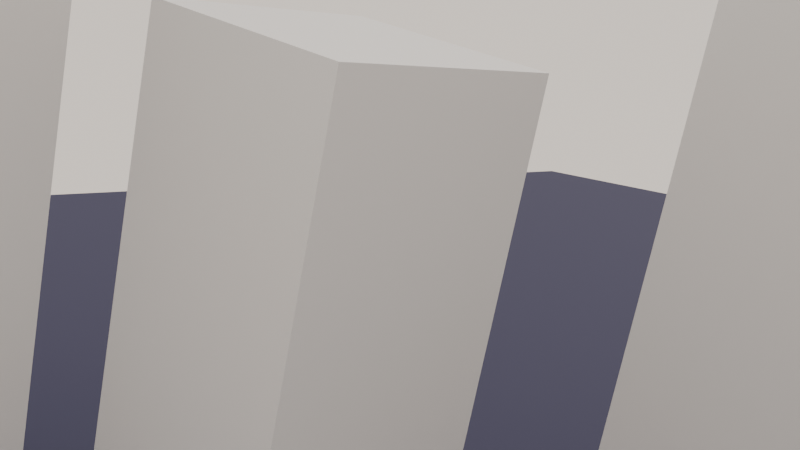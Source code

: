 # Source: cyberpunk_city.blend  (saved by Blender 4.2.66; exported with 4.5.12 LTS)
import bpy
from mathutils import Matrix  # noqa: F401  (used for matrix-valued properties, if any)

bpy.ops.wm.read_factory_settings(use_empty=True)
scene = bpy.context.scene
scene.name = 'Scene'

# ---- collections
col_collection = bpy.data.collections.new('Collection'); scene.collection.children.link(col_collection)

# ---- materials (node trees are filled in below, after node groups)
mat_ground_material = bpy.data.materials.new('Ground_Material')
mat_building_material = bpy.data.materials.new('Building_Material')
mat_neon_material = bpy.data.materials.new('Neon_Material')

# ---- material node trees
mat_ground_material.use_nodes = True; mat_ground_material.node_tree.nodes.clear()
_N = mat_ground_material.node_tree.nodes; _L = mat_ground_material.node_tree.links
n0 = _N.new('ShaderNodeBsdfPrincipled'); n0.name = 'Principled BSDF'; n0.location = (10, 300)
n0.inputs[0].default_value = (0.05, 0.05, 0.1, 1.0)
n0.inputs[1].default_value = 0.1
n0.inputs[2].default_value = 0.9
n1 = _N.new('ShaderNodeOutputMaterial'); n1.name = 'Material Output'; n1.location = (300, 300)
_L.new(n0.outputs[0], n1.inputs[0])
n1.is_active_output = True
mat_building_material.use_nodes = True; mat_building_material.node_tree.nodes.clear()
_N = mat_building_material.node_tree.nodes; _L = mat_building_material.node_tree.links
n0 = _N.new('ShaderNodeBsdfPrincipled'); n0.name = 'Principled BSDF'; n0.location = (10, 300)
n0.inputs[0].default_value = (0.1, 0.1, 0.2, 1.0)
n0.inputs[1].default_value = 0.2
n0.inputs[2].default_value = 0.8
n1 = _N.new('ShaderNodeOutputMaterial'); n1.name = 'Material Output'; n1.location = (300, 300)
_L.new(n0.outputs[0], n1.inputs[0])
n1.is_active_output = True
mat_neon_material.use_nodes = True; mat_neon_material.node_tree.nodes.clear()
_N = mat_neon_material.node_tree.nodes; _L = mat_neon_material.node_tree.links
n0 = _N.new('ShaderNodeBsdfPrincipled'); n0.name = 'Principled BSDF'; n0.location = (10, 300)
n0.inputs[0].default_value = (0.0, 1.0, 1.0, 1.0)
n0.inputs[27].default_value = (0.0, 1.0, 1.0, 1.0)
n0.inputs[28].default_value = 2.0
n1 = _N.new('ShaderNodeOutputMaterial'); n1.name = 'Material Output'; n1.location = (300, 300)
_L.new(n0.outputs[0], n1.inputs[0])
n1.is_active_output = True

# ---- world
world_world = bpy.data.worlds.new('World'); scene.world = world_world
world_world.use_nodes = True; world_world.node_tree.nodes.clear()
_N = world_world.node_tree.nodes; _L = world_world.node_tree.links
n0 = _N.new('ShaderNodeOutputWorld'); n0.name = 'World Output'; n0.location = (300, 300)
n1 = _N.new('ShaderNodeBackground'); n1.name = 'Background'; n1.location = (10, 300)
n1.inputs[0].default_value = (1.0, 0.9, 0.8, 1.0)
_L.new(n1.outputs[0], n0.inputs[0])
n0.is_active_output = True
world_world.color = (0.05088, 0.05088, 0.05088)
world_world.sun_shadow_jitter_overblur = 0.0

# ---- cameras
cam_camera = bpy.data.cameras.new('Camera')
cam_camera.clip_end = 100.0
cam_camera.ortho_scale = 7.314
cam_camera_001 = bpy.data.cameras.new('Camera.001')

# ---- lights
light_sun = bpy.data.lights.new('Sun', 'SUN')
light_sun.energy = 1.0
light_point = bpy.data.lights.new('Point', 'POINT')
light_point.color = (0.0, 1.0, 1.0)
light_point.energy = 8.0
light_point.shadow_soft_size = 10.0

# ---- meshes
me_ground = bpy.data.meshes.new('Ground')
me_ground.from_pydata([(-50.0, -50.0, 0.0), (50.0, -50.0, 0.0), (-50.0, 50.0, 0.0), (50.0, 50.0, 0.0)], [], [(0, 1, 3, 2)])
_uv = me_ground.uv_layers.new(name='UVMap')
_uv.uv.foreach_set('vector', [0.0, 0.0, 1.0, 0.0, 1.0, 1.0, 0.0, 1.0])
me_ground.materials.append(mat_ground_material)
me_ground.update()
me_cube_001 = bpy.data.meshes.new('Cube.001')
me_cube_001.from_pydata([(1.0, -4.0, -16.0), (1.0, -4.0, 16.0), (1.0, 4.0, -16.0), (1.0, 4.0, 16.0), (9.0, -4.0, -16.0), (9.0, -4.0, 16.0), (9.0, 4.0, -16.0), (9.0, 4.0, 16.0)], [], [(0, 1, 3, 2), (2, 3, 7, 6), (6, 7, 5, 4), (4, 5, 1, 0), (2, 6, 4, 0), (7, 3, 1, 5)])
_uv = me_cube_001.uv_layers.new(name='UVMap')
_uv.uv.foreach_set('vector', [0.375, 0.0, 0.625, 0.0, 0.625, 0.25, 0.375, 0.25, 0.375, 0.25, 0.625, 0.25, 0.625, 0.5, 0.375, 0.5, 0.375, 0.5, 0.625, 0.5, 0.625, 0.75, 0.375, 0.75, 0.375, 0.75, 0.625, 0.75, 0.625, 1.0, 0.375, 1.0, 0.125, 0.5, 0.375, 0.5, 0.375, 0.75, 0.125, 0.75, 0.625, 0.5, 0.875, 0.5, 0.875, 0.75, 0.625, 0.75])
me_cube_001.materials.append(mat_building_material)
me_cube_001.update()
me_cube_002 = bpy.data.meshes.new('Cube.002')
me_cube_002.from_pydata([(31.01, 29.06, 6.58), (31.01, 29.06, -13.88), (31.01, -1.62, 6.58), (31.01, -1.62, -13.88), (23.34, 29.06, 6.58), (23.34, 29.06, -13.88), (23.34, -1.62, 6.58), (23.34, -1.62, -13.88)], [], [(0, 1, 3, 2), (2, 3, 7, 6), (6, 7, 5, 4), (4, 5, 1, 0), (2, 6, 4, 0), (7, 3, 1, 5)])
_uv = me_cube_002.uv_layers.new(name='UVMap')
_uv.uv.foreach_set('vector', [0.375, 0.0, 0.625, 0.0, 0.625, 0.25, 0.375, 0.25, 0.375, 0.25, 0.625, 0.25, 0.625, 0.5, 0.375, 0.5, 0.375, 0.5, 0.625, 0.5, 0.625, 0.75, 0.375, 0.75, 0.375, 0.75, 0.625, 0.75, 0.625, 1.0, 0.375, 1.0, 0.125, 0.5, 0.375, 0.5, 0.375, 0.75, 0.125, 0.75, 0.625, 0.5, 0.875, 0.5, 0.875, 0.75, 0.625, 0.75])
me_cube_002.update()
me_cube_003 = bpy.data.meshes.new('Cube.003')
me_cube_003.from_pydata([(-19.57, -29.48, -15.71), (-19.57, -29.48, 16.29), (-19.57, -21.48, -15.71), (-19.57, -21.48, 16.29), (-11.57, -29.48, -15.71), (-11.57, -29.48, 16.29), (-11.57, -21.48, -15.71), (-11.57, -21.48, 16.29)], [], [(0, 1, 3, 2), (2, 3, 7, 6), (6, 7, 5, 4), (4, 5, 1, 0), (2, 6, 4, 0), (7, 3, 1, 5)])
_uv = me_cube_003.uv_layers.new(name='UVMap')
_uv.uv.foreach_set('vector', [0.375, 0.0, 0.625, 0.0, 0.625, 0.25, 0.375, 0.25, 0.375, 0.25, 0.625, 0.25, 0.625, 0.5, 0.375, 0.5, 0.375, 0.5, 0.625, 0.5, 0.625, 0.75, 0.375, 0.75, 0.375, 0.75, 0.625, 0.75, 0.625, 1.0, 0.375, 1.0, 0.125, 0.5, 0.375, 0.5, 0.375, 0.75, 0.125, 0.75, 0.625, 0.5, 0.875, 0.5, 0.875, 0.75, 0.625, 0.75])
me_cube_003.update()
me_cube_004 = bpy.data.meshes.new('Cube.004')
me_cube_004.from_pydata([(-9.801, -16.51, -11.39), (-9.801, -16.51, 20.61), (-9.801, -8.514, -11.39), (-9.801, -8.514, 20.61), (-1.801, -16.51, -11.39), (-1.801, -16.51, 20.61), (-1.801, -8.514, -11.39), (-1.801, -8.514, 20.61)], [], [(0, 1, 3, 2), (2, 3, 7, 6), (6, 7, 5, 4), (4, 5, 1, 0), (2, 6, 4, 0), (7, 3, 1, 5)])
_uv = me_cube_004.uv_layers.new(name='UVMap')
_uv.uv.foreach_set('vector', [0.375, 0.0, 0.625, 0.0, 0.625, 0.25, 0.375, 0.25, 0.375, 0.25, 0.625, 0.25, 0.625, 0.5, 0.375, 0.5, 0.375, 0.5, 0.625, 0.5, 0.625, 0.75, 0.375, 0.75, 0.375, 0.75, 0.625, 0.75, 0.625, 1.0, 0.375, 1.0, 0.125, 0.5, 0.375, 0.5, 0.375, 0.75, 0.125, 0.75, 0.625, 0.5, 0.875, 0.5, 0.875, 0.75, 0.625, 0.75])
me_cube_004.update()
me_cube_005 = bpy.data.meshes.new('Cube.005')
me_cube_005.from_pydata([(-30.45, -41.78, -9.595), (-30.45, -41.78, 22.41), (-30.45, -33.78, -9.595), (-30.45, -33.78, 22.41), (-22.45, -41.78, -9.595), (-22.45, -41.78, 22.41), (-22.45, -33.78, -9.595), (-22.45, -33.78, 22.41)], [], [(0, 1, 3, 2), (2, 3, 7, 6), (6, 7, 5, 4), (4, 5, 1, 0), (2, 6, 4, 0), (7, 3, 1, 5)])
_uv = me_cube_005.uv_layers.new(name='UVMap')
_uv.uv.foreach_set('vector', [0.375, 0.0, 0.625, 0.0, 0.625, 0.25, 0.375, 0.25, 0.375, 0.25, 0.625, 0.25, 0.625, 0.5, 0.375, 0.5, 0.375, 0.5, 0.625, 0.5, 0.625, 0.75, 0.375, 0.75, 0.375, 0.75, 0.625, 0.75, 0.625, 1.0, 0.375, 1.0, 0.125, 0.5, 0.375, 0.5, 0.375, 0.75, 0.125, 0.75, 0.625, 0.5, 0.875, 0.5, 0.875, 0.75, 0.625, 0.75])
me_cube_005.update()
me_cube_006 = bpy.data.meshes.new('Cube.006')
me_cube_006.from_pydata([(-28.34, -39.46, -11.07), (-28.34, -39.46, 20.93), (-28.34, -31.46, -11.07), (-28.34, -31.46, 20.93), (-20.34, -39.46, -11.07), (-20.34, -39.46, 20.93), (-20.34, -31.46, -11.07), (-20.34, -31.46, 20.93)], [], [(0, 1, 3, 2), (2, 3, 7, 6), (6, 7, 5, 4), (4, 5, 1, 0), (2, 6, 4, 0), (7, 3, 1, 5)])
_uv = me_cube_006.uv_layers.new(name='UVMap')
_uv.uv.foreach_set('vector', [0.375, 0.0, 0.625, 0.0, 0.625, 0.25, 0.375, 0.25, 0.375, 0.25, 0.625, 0.25, 0.625, 0.5, 0.375, 0.5, 0.375, 0.5, 0.625, 0.5, 0.625, 0.75, 0.375, 0.75, 0.375, 0.75, 0.625, 0.75, 0.625, 1.0, 0.375, 1.0, 0.125, 0.5, 0.375, 0.5, 0.375, 0.75, 0.125, 0.75, 0.625, 0.5, 0.875, 0.5, 0.875, 0.75, 0.625, 0.75])
me_cube_006.update()
me_cube_007 = bpy.data.meshes.new('Cube.007')
me_cube_007.from_pydata([(28.91, -30.89, -9.588), (28.91, -30.89, 22.41), (28.91, -22.89, -9.588), (28.91, -22.89, 22.41), (36.91, -30.89, -9.588), (36.91, -30.89, 22.41), (36.91, -22.89, -9.588), (36.91, -22.89, 22.41)], [], [(0, 1, 3, 2), (2, 3, 7, 6), (6, 7, 5, 4), (4, 5, 1, 0), (2, 6, 4, 0), (7, 3, 1, 5)])
_uv = me_cube_007.uv_layers.new(name='UVMap')
_uv.uv.foreach_set('vector', [0.375, 0.0, 0.625, 0.0, 0.625, 0.25, 0.375, 0.25, 0.375, 0.25, 0.625, 0.25, 0.625, 0.5, 0.375, 0.5, 0.375, 0.5, 0.625, 0.5, 0.625, 0.75, 0.375, 0.75, 0.375, 0.75, 0.625, 0.75, 0.625, 1.0, 0.375, 1.0, 0.125, 0.5, 0.375, 0.5, 0.375, 0.75, 0.125, 0.75, 0.625, 0.5, 0.875, 0.5, 0.875, 0.75, 0.625, 0.75])
me_cube_007.update()
me_cube_008 = bpy.data.meshes.new('Cube.008')
me_cube_008.from_pydata([(6.791, -34.73, -10.79), (6.791, -34.73, 21.21), (6.791, -26.73, -10.79), (6.791, -26.73, 21.21), (14.79, -34.73, -10.79), (14.79, -34.73, 21.21), (14.79, -26.73, -10.79), (14.79, -26.73, 21.21)], [], [(0, 1, 3, 2), (2, 3, 7, 6), (6, 7, 5, 4), (4, 5, 1, 0), (2, 6, 4, 0), (7, 3, 1, 5)])
_uv = me_cube_008.uv_layers.new(name='UVMap')
_uv.uv.foreach_set('vector', [0.375, 0.0, 0.625, 0.0, 0.625, 0.25, 0.375, 0.25, 0.375, 0.25, 0.625, 0.25, 0.625, 0.5, 0.375, 0.5, 0.375, 0.5, 0.625, 0.5, 0.625, 0.75, 0.375, 0.75, 0.375, 0.75, 0.625, 0.75, 0.625, 1.0, 0.375, 1.0, 0.125, 0.5, 0.375, 0.5, 0.375, 0.75, 0.125, 0.75, 0.625, 0.5, 0.875, 0.5, 0.875, 0.75, 0.625, 0.75])
me_cube_008.update()
me_plane = bpy.data.meshes.new('Plane')
me_plane.from_pydata([(-9.351, -7.981, 18.99), (-3.351, -7.981, 18.99), (-9.351, -7.781, 18.99), (-3.351, -7.781, 18.99)], [], [(0, 1, 3, 2)])
_uv = me_plane.uv_layers.new(name='UVMap')
_uv.uv.foreach_set('vector', [0.0, 0.0, 1.0, 0.0, 1.0, 1.0, 0.0, 1.0])
me_plane.materials.append(mat_neon_material)
me_plane.update()

# ---- objects
ob_camera = bpy.data.objects.new('Camera', cam_camera)
ob_ground = bpy.data.objects.new('Ground', me_ground)
ob_building_01 = bpy.data.objects.new('Building_01', me_cube_001)
ob_building_01_001 = bpy.data.objects.new('Building_01.001', me_cube_002)
ob_building_01_002 = bpy.data.objects.new('Building_01.002', me_cube_003)
ob_building_01_003 = bpy.data.objects.new('Building_01.003', me_cube_004)
ob_building_01_004 = bpy.data.objects.new('Building_01.004', me_cube_005)
ob_building_01_005 = bpy.data.objects.new('Building_01.005', me_cube_006)
ob_building_01_006 = bpy.data.objects.new('Building_01.006', me_cube_007)
ob_building_01_007 = bpy.data.objects.new('Building_01.007', me_cube_008)
ob_neon_strip_01 = bpy.data.objects.new('Neon_Strip_01', me_plane)
ob_sun = bpy.data.objects.new('Sun', light_sun)
ob_point = bpy.data.objects.new('Point', light_point)
ob_car_camera = bpy.data.objects.new('Car_Camera', cam_camera_001)

# ---- transforms, parenting, visibility, modifiers, constraints
ob_camera.location = (7.359, -46.93, 19.96)
ob_camera.rotation_euler = (1.291, -0.1895, 0.7976)
ob_camera.lock_rotations_4d = False
ob_camera.empty_display_type = 'ARROWS'
ob_camera.color = (0.0, 0.0, 0.0, 0.0)
ob_camera.display_type = 'WIRE'
ob_camera.lineart.crease_threshold = 0.0
ob_ground.location = (0.0, 0.0, 0.0)
ob_building_01.location = (0.0, 0.0, 0.0)
ob_building_01_001.location = (0.0, 0.0, 0.0)
ob_building_01_002.location = (0.0, 0.0, 0.0)
ob_building_01_003.location = (0.0, 0.0, 0.0)
ob_building_01_004.location = (0.0, 0.0, 0.0)
ob_building_01_005.location = (0.0, 0.0, 0.0)
ob_building_01_006.location = (0.0, 0.0, 0.0)
ob_building_01_007.location = (0.0, 0.0, 0.0)
ob_neon_strip_01.location = (0.0, 0.0, 0.0)
ob_sun.location = (-47.86, -7.087, 141.5)
ob_point.location = (-14.82, -9.682, 16.77)
ob_car_camera.location = (0.0, 0.0, 2.0)
ob_car_camera.rotation_euler = (1.057, 8.588e-08, 0.04468)

# ---- collection membership
col_collection.objects.link(ob_camera)
col_collection.objects.link(ob_ground)
col_collection.objects.link(ob_building_01)
col_collection.objects.link(ob_building_01_001)
col_collection.objects.link(ob_building_01_002)
col_collection.objects.link(ob_building_01_003)
col_collection.objects.link(ob_building_01_004)
col_collection.objects.link(ob_building_01_005)
col_collection.objects.link(ob_building_01_006)
col_collection.objects.link(ob_building_01_007)
col_collection.objects.link(ob_neon_strip_01)
col_collection.objects.link(ob_sun)
col_collection.objects.link(ob_point)
col_collection.objects.link(ob_car_camera)

# ---- scene / render settings (as saved in the file)
scene.camera = ob_camera
scene.frame_start = 1; scene.frame_end = 250; scene.frame_set(0)
scene.render.engine = 'BLENDER_EEVEE_NEXT'
bpy.context.view_layer.update()
